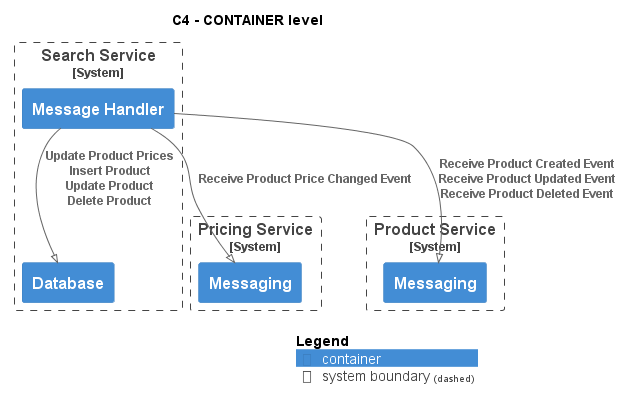

The diagram above was rendered by PlantUML. Its source (embedded in the PNG):
@startuml
!pragma layout smetana
!include ..\..\..\..\.c4s\C4_Container.puml

AddElementTag("state:new", $bgColor=green, $fontColor=#ffffff, $borderColor=green, $shadowing="False")
AddElementTag("state:changed", $bgColor=orange, $fontColor=#ffffff, $borderColor=orange, $shadowing="False")
AddElementTag("state:removed", $bgColor=red, $fontColor=#ffffff, $borderColor=red, $shadowing="False")

AddRelTag("state:new", $textColor=green, $lineColor=green)
AddRelTag("state:changed", $textColor=orange, $lineColor=orange)
AddRelTag("state:removed", $textColor=red, $lineColor=red)

SHOW_PERSON_PORTRAIT()
LAYOUT_TOP_DOWN()

skinparam linetype polyline

title C4 - CONTAINER level


System_Boundary(ECommercePlatform.SoftwareSystems.SearchService, "Search Service") {
    Container(ECommercePlatform.SoftwareSystems.SearchService.Containers.MessageHandler, "Message Handler", "", "")
    Container(ECommercePlatform.SoftwareSystems.SearchService.Containers.Database, "Database", "", "")
}

System_Boundary(ECommercePlatform.SoftwareSystems.PricingService, "Pricing Service") {
    Container(ECommercePlatform.SoftwareSystems.PricingService.Containers.Messaging, "Messaging", "", "")
}

System_Boundary(ECommercePlatform.SoftwareSystems.ProductService, "Product Service") {
    Container(ECommercePlatform.SoftwareSystems.ProductService.Containers.Messaging, "Messaging", "", "")
}

Rel(ECommercePlatform.SoftwareSystems.SearchService.Containers.MessageHandler, ECommercePlatform.SoftwareSystems.PricingService.Containers.Messaging, "Receive Product Price Changed Event")
Rel(ECommercePlatform.SoftwareSystems.SearchService.Containers.MessageHandler, ECommercePlatform.SoftwareSystems.SearchService.Containers.Database, "Update Product Prices\nInsert Product\nUpdate Product\nDelete Product")
Rel(ECommercePlatform.SoftwareSystems.SearchService.Containers.MessageHandler, ECommercePlatform.SoftwareSystems.ProductService.Containers.Messaging, "Receive Product Created Event\nReceive Product Updated Event\nReceive Product Deleted Event")


SHOW_LEGEND()
@enduml